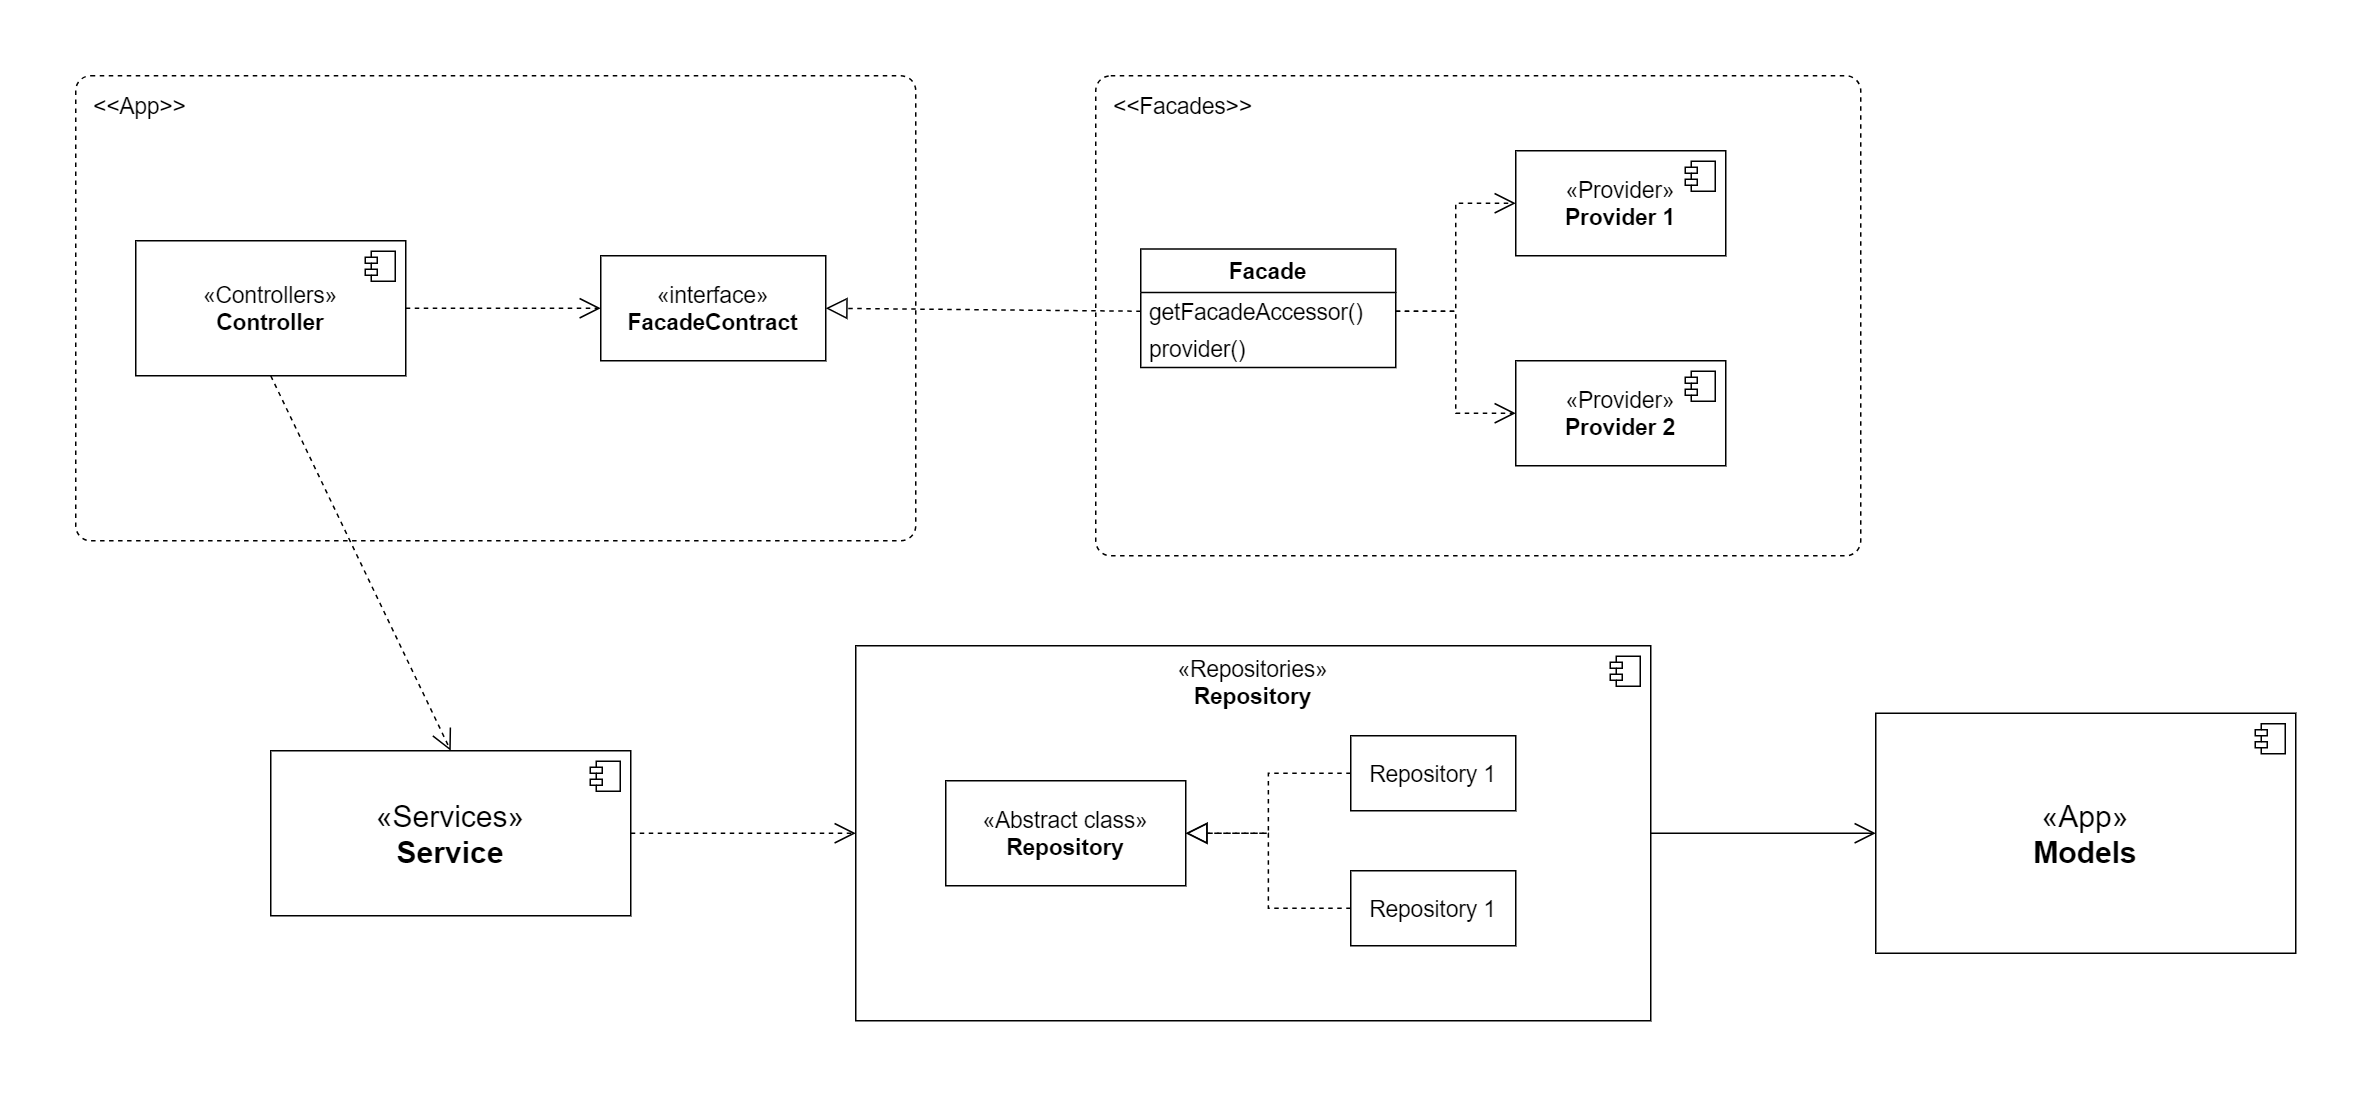

The diagram above was exported from draw.io. Its source (the exported page's mxGraphModel, read from the mxfile embedded in the PNG):
<mxGraphModel dx="1714" dy="1266" grid="1" gridSize="10" guides="1" tooltips="1" connect="1" arrows="1" fold="1" page="1" pageScale="1" pageWidth="1100" pageHeight="850" background="none" math="0" shadow="0">
  <root>
    <mxCell id="0" />
    <mxCell id="1" parent="0" />
    <mxCell id="mkLyzWO5sv8pfLaIxTOT-7" value="" style="group;fontSize=15;" vertex="1" connectable="0" parent="1">
      <mxGeometry x="80" y="120" width="560" height="310" as="geometry" />
    </mxCell>
    <mxCell id="mkLyzWO5sv8pfLaIxTOT-1" value="&lt;font style=&quot;font-size: 15px;&quot;&gt;&amp;lt;&amp;lt;App&amp;gt;&amp;gt;&lt;/font&gt;" style="dashed=1;rounded=1;absoluteArcSize=1;arcSize=20;html=1;verticalAlign=top;align=left;spacingTop=5;spacingLeft=10;whiteSpace=wrap;" vertex="1" parent="mkLyzWO5sv8pfLaIxTOT-7">
      <mxGeometry width="560" height="310" as="geometry" />
    </mxCell>
    <mxCell id="mkLyzWO5sv8pfLaIxTOT-2" value="«Controllers»&lt;br style=&quot;font-size: 15px;&quot;&gt;&lt;b style=&quot;font-size: 15px;&quot;&gt;Controller&lt;/b&gt;" style="html=1;dropTarget=0;whiteSpace=wrap;fontSize=15;" vertex="1" parent="mkLyzWO5sv8pfLaIxTOT-7">
      <mxGeometry x="40" y="110" width="180" height="90" as="geometry" />
    </mxCell>
    <mxCell id="mkLyzWO5sv8pfLaIxTOT-3" value="" style="shape=module;jettyWidth=8;jettyHeight=4;" vertex="1" parent="mkLyzWO5sv8pfLaIxTOT-2">
      <mxGeometry x="1" width="20" height="20" relative="1" as="geometry">
        <mxPoint x="-27" y="7" as="offset" />
      </mxGeometry>
    </mxCell>
    <mxCell id="mkLyzWO5sv8pfLaIxTOT-4" value="«interface»&lt;br style=&quot;font-size: 15px;&quot;&gt;&lt;b style=&quot;font-size: 15px;&quot;&gt;FacadeContract&lt;/b&gt;" style="html=1;whiteSpace=wrap;fontSize=15;" vertex="1" parent="mkLyzWO5sv8pfLaIxTOT-7">
      <mxGeometry x="350" y="120" width="150" height="70" as="geometry" />
    </mxCell>
    <mxCell id="mkLyzWO5sv8pfLaIxTOT-5" value="" style="endArrow=open;endSize=12;dashed=1;html=1;rounded=0;exitX=1;exitY=0.5;exitDx=0;exitDy=0;entryX=0;entryY=0.5;entryDx=0;entryDy=0;" edge="1" parent="mkLyzWO5sv8pfLaIxTOT-7" source="mkLyzWO5sv8pfLaIxTOT-2" target="mkLyzWO5sv8pfLaIxTOT-4">
      <mxGeometry width="160" relative="1" as="geometry">
        <mxPoint x="220" y="240" as="sourcePoint" />
        <mxPoint x="380" y="240" as="targetPoint" />
      </mxGeometry>
    </mxCell>
    <mxCell id="mkLyzWO5sv8pfLaIxTOT-24" value="" style="group" vertex="1" connectable="0" parent="1">
      <mxGeometry x="760" y="120" width="510" height="320" as="geometry" />
    </mxCell>
    <mxCell id="mkLyzWO5sv8pfLaIxTOT-8" value="&lt;font style=&quot;font-size: 15px;&quot;&gt;&amp;lt;&amp;lt;Facades&amp;gt;&amp;gt;&lt;/font&gt;" style="dashed=1;rounded=1;absoluteArcSize=1;arcSize=20;html=1;verticalAlign=top;align=left;spacingTop=5;spacingLeft=10;whiteSpace=wrap;" vertex="1" parent="mkLyzWO5sv8pfLaIxTOT-24">
      <mxGeometry width="510" height="320" as="geometry" />
    </mxCell>
    <mxCell id="mkLyzWO5sv8pfLaIxTOT-9" value="Facade" style="swimlane;fontStyle=1;align=center;verticalAlign=middle;childLayout=stackLayout;horizontal=1;startSize=29;horizontalStack=0;resizeParent=1;resizeParentMax=0;resizeLast=0;collapsible=0;marginBottom=0;html=1;whiteSpace=wrap;fontSize=15;" vertex="1" parent="mkLyzWO5sv8pfLaIxTOT-24">
      <mxGeometry x="30" y="115.5" width="170" height="79" as="geometry" />
    </mxCell>
    <mxCell id="mkLyzWO5sv8pfLaIxTOT-11" value="getFacadeAccessor()" style="text;html=1;strokeColor=none;fillColor=none;align=left;verticalAlign=middle;spacingLeft=4;spacingRight=4;overflow=hidden;rotatable=0;points=[[0,0.5],[1,0.5]];portConstraint=eastwest;whiteSpace=wrap;fontSize=15;" vertex="1" parent="mkLyzWO5sv8pfLaIxTOT-9">
      <mxGeometry y="29" width="170" height="25" as="geometry" />
    </mxCell>
    <mxCell id="mkLyzWO5sv8pfLaIxTOT-12" value="provider()" style="text;html=1;strokeColor=none;fillColor=none;align=left;verticalAlign=middle;spacingLeft=4;spacingRight=4;overflow=hidden;rotatable=0;points=[[0,0.5],[1,0.5]];portConstraint=eastwest;whiteSpace=wrap;fontSize=15;" vertex="1" parent="mkLyzWO5sv8pfLaIxTOT-9">
      <mxGeometry y="54" width="170" height="25" as="geometry" />
    </mxCell>
    <mxCell id="mkLyzWO5sv8pfLaIxTOT-16" value="«Provider»&lt;br style=&quot;font-size: 15px;&quot;&gt;&lt;b style=&quot;font-size: 15px;&quot;&gt;Provider 1&lt;/b&gt;" style="html=1;dropTarget=0;whiteSpace=wrap;fontSize=15;" vertex="1" parent="mkLyzWO5sv8pfLaIxTOT-24">
      <mxGeometry x="280" y="50" width="140" height="70" as="geometry" />
    </mxCell>
    <mxCell id="mkLyzWO5sv8pfLaIxTOT-17" value="" style="shape=module;jettyWidth=8;jettyHeight=4;" vertex="1" parent="mkLyzWO5sv8pfLaIxTOT-16">
      <mxGeometry x="1" width="20" height="20" relative="1" as="geometry">
        <mxPoint x="-27" y="7" as="offset" />
      </mxGeometry>
    </mxCell>
    <mxCell id="mkLyzWO5sv8pfLaIxTOT-20" value="«Provider»&lt;br style=&quot;font-size: 15px;&quot;&gt;&lt;b style=&quot;font-size: 15px;&quot;&gt;Provider 2&lt;/b&gt;" style="html=1;dropTarget=0;whiteSpace=wrap;fontSize=15;" vertex="1" parent="mkLyzWO5sv8pfLaIxTOT-24">
      <mxGeometry x="280" y="190" width="140" height="70" as="geometry" />
    </mxCell>
    <mxCell id="mkLyzWO5sv8pfLaIxTOT-21" value="" style="shape=module;jettyWidth=8;jettyHeight=4;" vertex="1" parent="mkLyzWO5sv8pfLaIxTOT-20">
      <mxGeometry x="1" width="20" height="20" relative="1" as="geometry">
        <mxPoint x="-27" y="7" as="offset" />
      </mxGeometry>
    </mxCell>
    <mxCell id="mkLyzWO5sv8pfLaIxTOT-22" value="" style="endArrow=open;endSize=12;dashed=1;html=1;rounded=0;exitX=1;exitY=0.5;exitDx=0;exitDy=0;entryX=0;entryY=0.5;entryDx=0;entryDy=0;edgeStyle=orthogonalEdgeStyle;" edge="1" parent="mkLyzWO5sv8pfLaIxTOT-24" source="mkLyzWO5sv8pfLaIxTOT-11" target="mkLyzWO5sv8pfLaIxTOT-16">
      <mxGeometry width="160" relative="1" as="geometry">
        <mxPoint x="90" y="430" as="sourcePoint" />
        <mxPoint x="250" y="430" as="targetPoint" />
      </mxGeometry>
    </mxCell>
    <mxCell id="mkLyzWO5sv8pfLaIxTOT-23" value="" style="endArrow=open;endSize=12;dashed=1;html=1;rounded=0;exitX=1;exitY=0.5;exitDx=0;exitDy=0;entryX=0;entryY=0.5;entryDx=0;entryDy=0;edgeStyle=orthogonalEdgeStyle;" edge="1" parent="mkLyzWO5sv8pfLaIxTOT-24" source="mkLyzWO5sv8pfLaIxTOT-11" target="mkLyzWO5sv8pfLaIxTOT-20">
      <mxGeometry width="160" relative="1" as="geometry">
        <mxPoint x="190" y="400" as="sourcePoint" />
        <mxPoint x="350" y="400" as="targetPoint" />
      </mxGeometry>
    </mxCell>
    <mxCell id="mkLyzWO5sv8pfLaIxTOT-14" value="" style="endArrow=block;dashed=1;endFill=0;endSize=12;html=1;rounded=0;exitX=0;exitY=0.5;exitDx=0;exitDy=0;entryX=1;entryY=0.5;entryDx=0;entryDy=0;" edge="1" parent="1" source="mkLyzWO5sv8pfLaIxTOT-11" target="mkLyzWO5sv8pfLaIxTOT-4">
      <mxGeometry width="160" relative="1" as="geometry">
        <mxPoint x="810" y="280" as="sourcePoint" />
        <mxPoint x="770" y="500" as="targetPoint" />
      </mxGeometry>
    </mxCell>
    <mxCell id="mkLyzWO5sv8pfLaIxTOT-27" value="«Services»&lt;br style=&quot;font-size: 20px;&quot;&gt;&lt;b style=&quot;font-size: 20px;&quot;&gt;Service&lt;/b&gt;" style="html=1;dropTarget=0;whiteSpace=wrap;fontSize=20;" vertex="1" parent="1">
      <mxGeometry x="210" y="570" width="240" height="110" as="geometry" />
    </mxCell>
    <mxCell id="mkLyzWO5sv8pfLaIxTOT-28" value="" style="shape=module;jettyWidth=8;jettyHeight=4;" vertex="1" parent="mkLyzWO5sv8pfLaIxTOT-27">
      <mxGeometry x="1" width="20" height="20" relative="1" as="geometry">
        <mxPoint x="-27" y="7" as="offset" />
      </mxGeometry>
    </mxCell>
    <mxCell id="mkLyzWO5sv8pfLaIxTOT-30" value="" style="endArrow=open;endSize=12;dashed=1;html=1;rounded=0;exitX=0.5;exitY=1;exitDx=0;exitDy=0;entryX=0.5;entryY=0;entryDx=0;entryDy=0;" edge="1" parent="1" source="mkLyzWO5sv8pfLaIxTOT-2" target="mkLyzWO5sv8pfLaIxTOT-27">
      <mxGeometry width="160" relative="1" as="geometry">
        <mxPoint x="330" y="490" as="sourcePoint" />
        <mxPoint x="490" y="490" as="targetPoint" />
      </mxGeometry>
    </mxCell>
    <mxCell id="mkLyzWO5sv8pfLaIxTOT-38" value="" style="endArrow=open;endSize=12;dashed=1;html=1;rounded=0;exitX=1;exitY=0.5;exitDx=0;exitDy=0;entryX=0;entryY=0.5;entryDx=0;entryDy=0;" edge="1" parent="1" source="mkLyzWO5sv8pfLaIxTOT-27" target="mkLyzWO5sv8pfLaIxTOT-33">
      <mxGeometry width="160" relative="1" as="geometry">
        <mxPoint x="510" y="570" as="sourcePoint" />
        <mxPoint x="640" y="830" as="targetPoint" />
      </mxGeometry>
    </mxCell>
    <mxCell id="mkLyzWO5sv8pfLaIxTOT-41" value="«App»&lt;br style=&quot;font-size: 20px;&quot;&gt;&lt;b style=&quot;font-size: 20px;&quot;&gt;Models&lt;/b&gt;" style="html=1;dropTarget=0;whiteSpace=wrap;fontSize=20;" vertex="1" parent="1">
      <mxGeometry x="1280" y="545" width="280" height="160" as="geometry" />
    </mxCell>
    <mxCell id="mkLyzWO5sv8pfLaIxTOT-42" value="" style="shape=module;jettyWidth=8;jettyHeight=4;" vertex="1" parent="mkLyzWO5sv8pfLaIxTOT-41">
      <mxGeometry x="1" width="20" height="20" relative="1" as="geometry">
        <mxPoint x="-27" y="7" as="offset" />
      </mxGeometry>
    </mxCell>
    <mxCell id="mkLyzWO5sv8pfLaIxTOT-43" value="" style="group" vertex="1" connectable="0" parent="1">
      <mxGeometry x="600" y="500" width="530" height="250" as="geometry" />
    </mxCell>
    <mxCell id="mkLyzWO5sv8pfLaIxTOT-33" value="«Repositories»&lt;br style=&quot;font-size: 15px;&quot;&gt;&lt;b style=&quot;font-size: 15px;&quot;&gt;Repository&lt;/b&gt;" style="html=1;dropTarget=0;whiteSpace=wrap;fontSize=15;verticalAlign=top;" vertex="1" parent="mkLyzWO5sv8pfLaIxTOT-43">
      <mxGeometry width="530" height="250" as="geometry" />
    </mxCell>
    <mxCell id="mkLyzWO5sv8pfLaIxTOT-34" value="" style="shape=module;jettyWidth=8;jettyHeight=4;" vertex="1" parent="mkLyzWO5sv8pfLaIxTOT-33">
      <mxGeometry x="1" width="20" height="20" relative="1" as="geometry">
        <mxPoint x="-27" y="7" as="offset" />
      </mxGeometry>
    </mxCell>
    <mxCell id="mkLyzWO5sv8pfLaIxTOT-35" value="«Abstract class»&lt;br style=&quot;font-size: 15px;&quot;&gt;&lt;b style=&quot;font-size: 15px;&quot;&gt;Repository&lt;/b&gt;" style="html=1;whiteSpace=wrap;fontSize=15;" vertex="1" parent="mkLyzWO5sv8pfLaIxTOT-43">
      <mxGeometry x="60" y="90" width="160" height="70" as="geometry" />
    </mxCell>
    <mxCell id="mkLyzWO5sv8pfLaIxTOT-36" value="Repository 1" style="html=1;whiteSpace=wrap;fontSize=15;" vertex="1" parent="mkLyzWO5sv8pfLaIxTOT-43">
      <mxGeometry x="330" y="60" width="110" height="50" as="geometry" />
    </mxCell>
    <mxCell id="mkLyzWO5sv8pfLaIxTOT-37" value="Repository 1" style="html=1;whiteSpace=wrap;fontSize=15;" vertex="1" parent="mkLyzWO5sv8pfLaIxTOT-43">
      <mxGeometry x="330" y="150" width="110" height="50" as="geometry" />
    </mxCell>
    <mxCell id="mkLyzWO5sv8pfLaIxTOT-39" value="" style="endArrow=block;dashed=1;endFill=0;endSize=12;html=1;rounded=0;exitX=0;exitY=0.5;exitDx=0;exitDy=0;entryX=1;entryY=0.5;entryDx=0;entryDy=0;edgeStyle=orthogonalEdgeStyle;" edge="1" parent="mkLyzWO5sv8pfLaIxTOT-43" source="mkLyzWO5sv8pfLaIxTOT-36" target="mkLyzWO5sv8pfLaIxTOT-35">
      <mxGeometry width="160" relative="1" as="geometry">
        <mxPoint x="140" y="-38" as="sourcePoint" />
        <mxPoint x="-70" y="-40" as="targetPoint" />
      </mxGeometry>
    </mxCell>
    <mxCell id="mkLyzWO5sv8pfLaIxTOT-40" value="" style="endArrow=block;dashed=1;endFill=0;endSize=12;html=1;rounded=0;exitX=0;exitY=0.5;exitDx=0;exitDy=0;entryX=1;entryY=0.5;entryDx=0;entryDy=0;edgeStyle=orthogonalEdgeStyle;" edge="1" parent="mkLyzWO5sv8pfLaIxTOT-43" source="mkLyzWO5sv8pfLaIxTOT-37" target="mkLyzWO5sv8pfLaIxTOT-35">
      <mxGeometry width="160" relative="1" as="geometry">
        <mxPoint x="340" y="95" as="sourcePoint" />
        <mxPoint x="660" y="130" as="targetPoint" />
      </mxGeometry>
    </mxCell>
    <mxCell id="mkLyzWO5sv8pfLaIxTOT-45" value="" style="endArrow=open;endFill=1;endSize=12;html=1;rounded=0;exitX=1;exitY=0.5;exitDx=0;exitDy=0;entryX=0;entryY=0.5;entryDx=0;entryDy=0;" edge="1" parent="1" source="mkLyzWO5sv8pfLaIxTOT-33" target="mkLyzWO5sv8pfLaIxTOT-41">
      <mxGeometry width="160" relative="1" as="geometry">
        <mxPoint x="1100" y="790" as="sourcePoint" />
        <mxPoint x="1260" y="790" as="targetPoint" />
      </mxGeometry>
    </mxCell>
  </root>
</mxGraphModel>